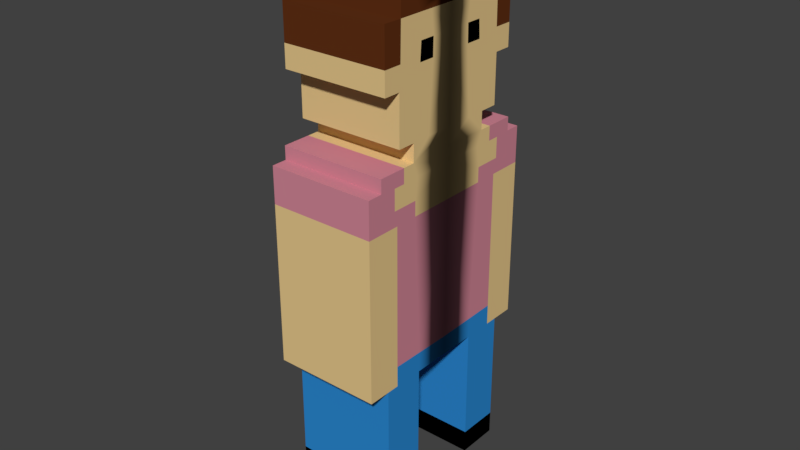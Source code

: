 # Source: testAvatar.blend  (saved by Blender 2.79.0; exported with 4.5.12 LTS)
import bpy
from mathutils import Matrix  # noqa: F401  (used for matrix-valued properties, if any)

bpy.ops.wm.read_factory_settings(use_empty=True)
scene = bpy.context.scene
scene.name = 'Scene'

# ---- collections
col_collection_1 = bpy.data.collections.new('Collection 1'); scene.collection.children.link(col_collection_1)

# ---- materials (node trees are filled in below, after node groups)
mat_pelo = bpy.data.materials.new('pelo')
mat_pelo.alpha_threshold = 0.0
mat_pelo.use_transparent_shadow = False
mat_pelo.diffuse_color = (0.1181, 0.02996, 0.007849, 1.0)
mat_pelo.specular_color = (0.0, 0.0, 0.0)
mat_pelo.roughness = 0.5
mat_pelo.specular_intensity = 1.0
mat_carne = bpy.data.materials.new('carne')
mat_carne.alpha_threshold = 0.0
mat_carne.use_transparent_shadow = False
mat_carne.diffuse_color = (0.8, 0.5771, 0.2615, 1.0)
mat_carne.specular_color = (0.0, 0.0, 0.0)
mat_carne.roughness = 0.5
mat_carne.specular_intensity = 1.0
mat_jersey = bpy.data.materials.new('jersey')
mat_jersey.alpha_threshold = 0.0
mat_jersey.use_transparent_shadow = False
mat_jersey.diffuse_color = (0.64, 0.2393, 0.3072, 1.0)
mat_jersey.specular_color = (0.0, 0.0, 0.0)
mat_jersey.roughness = 0.5
mat_jersey.specular_intensity = 1.0
mat_zapatos = bpy.data.materials.new('zapatos')
mat_zapatos.alpha_threshold = 0.0
mat_zapatos.use_transparent_shadow = False
mat_zapatos.diffuse_color = (0.0, 0.0, 0.0, 1.0)
mat_zapatos.specular_color = (0.0, 0.0, 0.0)
mat_zapatos.roughness = 0.5
mat_zapatos.specular_intensity = 1.0
mat_vaquero = bpy.data.materials.new('vaquero')
mat_vaquero.alpha_threshold = 0.0
mat_vaquero.use_transparent_shadow = False
mat_vaquero.diffuse_color = (0.02588, 0.2498, 0.64, 1.0)
mat_vaquero.specular_color = (0.0, 0.0, 0.0)
mat_vaquero.roughness = 0.5
mat_vaquero.specular_intensity = 1.0

# ---- material node trees

# ---- world
world_world = bpy.data.worlds.new('World'); scene.world = world_world
world_world.color = (0.05088, 0.05088, 0.05088)
world_world.use_sun_shadow = False
world_world.sun_shadow_jitter_overblur = 0.0
world_world.cycles.sampling_method = 'MANUAL'

# ---- meshes
me_cube_001 = bpy.data.meshes.new('Cube.001')
me_cube_001.from_pydata([(0.01723, 0.006961, -0.02579), (0.01723, 0.007012, -0.02059), (0.01723, -0.000349, -0.02016), (0.01723, -0.000349, -0.02579), (0.01723, 0.007095, -0.01204), (0.01723, -0.000349, -0.01204), (0.01723, 0.1433, -0.00734), (0.01723, 0.1376, -0.007437), (0.01723, 0.1376, -0.01265), (0.01723, 0.1433, -0.01229), (-0.01723, 0.006961, -0.02579), (-0.01723, -0.000349, -0.02579), (-0.01723, -0.000349, -0.02016), (-0.01723, 0.007012, -0.02059), (-0.01723, -0.000349, -0.01204), (-0.01723, 0.007095, -0.01204), (0.01723, 0.006961, 0.02579), (0.01723, -0.000349, 0.02579), (0.01723, -0.000349, 0.02016), (0.01723, 0.007012, 0.02058), (0.01723, -0.000349, 0.01204), (0.01723, 0.007095, 0.01204), (0.01723, 0.1433, 0.00734), (0.01723, 0.1433, 0.01229), (0.01723, 0.1376, 0.01265), (0.01723, 0.1376, 0.007436), (-0.01723, 0.006961, 0.02579), (-0.01723, 0.007012, 0.02058), (-0.01723, -0.000349, 0.02016), (-0.01723, -0.000349, 0.02579), (-0.01723, 0.007095, 0.01204), (-0.01723, -0.000349, 0.01204), (0.01723, 0.1507, -0.0203), (0.01723, 0.1507, -0.01285), (0.01723, 0.1391, -0.02047), (0.01723, 0.09465, -0.03303), (0.01723, 0.09465, -0.02831), (0.01723, 0.04999, -0.02582), (0.01723, 0.05001, -0.03303), (0.01723, 0.04336, -0.02579), (0.01723, 0.04336, -0.03303), (0.01723, 0.04997, -0.02177), (0.01723, 0.04336, -0.02177), (0.01723, 0.09465, -0.02177), (0.01723, 0.0994, -0.01425), (0.01723, 0.09946, -5.588e-09), (0.01723, 0.09465, -3.725e-09), (0.01723, 0.09465, -0.01425), (0.01723, 0.106, -0.019), (0.01723, 0.1061, -0.01333), (0.01723, 0.0994, -0.01891), (0.01723, 0.0994, -0.0228), (0.01723, 0.106, -0.0228), (0.01723, 0.1062, -3.725e-09), (0.01723, 0.1106, -0.01501), (0.01723, 0.1106, -0.019), (0.01723, 0.1108, -5.588e-09), (0.01723, 0.1163, -0.01501), (0.01723, 0.1164, -0.008815), (0.01723, 0.1165, -3.725e-09), (0.01723, 0.1319, -0.02087), (0.01723, 0.1319, -0.02644), (0.01723, 0.1391, -0.02644), (0.01723, 0.1434, -3.725e-09), (0.01723, 0.1507, -0.008239), (0.01723, 0.1507, -3.725e-09), (0.01723, 0.1376, -5.588e-09), (0.01723, 0.1163, -0.02087), (-0.01723, 0.09465, -0.03303), (-0.01723, 0.05001, -0.03303), (-0.01723, 0.04999, -0.02582), (-0.01723, 0.09465, -0.02831), (-0.01723, 0.04336, -0.03303), (-0.01723, 0.04336, -0.02579), (-0.01723, 0.04336, -0.02177), (-0.01723, 0.04997, -0.02177), (-0.01723, 0.09465, -0.02177), (-0.01723, 0.1163, -0.01501), (-0.01723, 0.1106, -0.01501), (-0.01723, 0.1108, 1.863e-09), (-0.01723, 0.1165, 0.0), (-0.01723, 0.1164, -0.008815), (-0.01723, 0.1391, -0.02047), (-0.01723, 0.1391, -0.02644), (-0.01723, 0.1319, -0.02644), (-0.01723, 0.1319, -0.02087), (-0.01723, 0.132, -0.007437), (-0.01723, 0.132, -0.01265), (-0.01723, 0.1163, -0.02087), (-0.01723, 0.132, 1.863e-09), (-0.01723, 0.1106, -0.019), (0.01723, 0.1507, 0.02029), (0.01723, 0.1391, 0.02046), (0.01723, 0.1507, 0.01285), (0.01723, 0.09465, 0.03303), (0.01723, 0.05001, 0.03303), (0.01723, 0.04999, 0.02582), (0.01723, 0.09465, 0.02831), (0.01723, 0.04336, 0.03303), (0.01723, 0.04336, 0.02579), (0.01723, 0.04336, 0.02177), (0.01723, 0.04997, 0.02177), (0.01723, 0.09465, 0.02177), (0.01723, 0.0994, 0.01425), (0.01723, 0.09465, 0.01425), (0.01723, 0.106, 0.019), (0.01723, 0.0994, 0.01891), (0.01723, 0.1061, 0.01333), (0.01723, 0.106, 0.02279), (0.01723, 0.0994, 0.02279), (0.01723, 0.1106, 0.01501), (0.01723, 0.1106, 0.019), (0.01723, 0.1163, 0.01501), (0.01723, 0.1164, 0.008815), (0.01723, 0.1391, 0.02644), (0.01723, 0.1319, 0.02644), (0.01723, 0.1319, 0.02087), (0.01723, 0.1507, 0.008239), (0.01723, 0.1163, 0.02087), (-0.01723, 0.09465, 0.03303), (-0.01723, 0.09465, 0.02831), (-0.01723, 0.04999, 0.02582), (-0.01723, 0.05001, 0.03303), (-0.01723, 0.04336, 0.02579), (-0.01723, 0.04336, 0.03303), (-0.01723, 0.04997, 0.02177), (-0.01723, 0.04336, 0.02177), (-0.01723, 0.09465, 0.02177), (-0.01723, 0.1163, 0.01501), (-0.01723, 0.1164, 0.008815), (-0.01723, 0.1106, 0.01501), (-0.01723, 0.1391, 0.02046), (-0.01723, 0.1319, 0.02087), (-0.01723, 0.1319, 0.02644), (-0.01723, 0.1391, 0.02644), (-0.01723, 0.132, 0.01265), (-0.01723, 0.132, 0.007436), (-0.01723, 0.1163, 0.02087), (-0.01723, 0.09946, 1.863e-09), (-0.01723, 0.1062, 0.0), (-0.01723, 0.1106, 0.019), (-0.01723, 0.09465, 0.0), (-0.01723, 0.1434, 1.863e-09), (-0.01723, 0.1507, 0.0), (0.01723, 0.1106, -0.0229), (0.01723, 0.1063, -0.02812), (0.01723, 0.1106, -0.02812), (0.01723, 0.09941, -0.02817), (0.01723, 0.09943, -0.03303), (0.01723, 0.1063, -0.03303), (0.01723, 0.04982, -0.01196), (0.01723, 0.04963, -3.725e-09), (-0.01723, 0.1106, -0.0229), (-0.01723, 0.106, -0.0228), (-0.01723, 0.106, -0.019), (-0.01723, 0.1106, -0.02812), (-0.01723, 0.1063, -0.02812), (-0.01723, 0.09941, -0.02817), (-0.01723, 0.0994, -0.02279), (-0.01723, 0.09943, -0.03303), (-0.01723, 0.1063, -0.03303), (-0.01723, 0.04982, -0.01196), (-0.01723, 0.09465, -0.01425), (-0.01723, 0.0994, -0.01425), (-0.01723, 0.0994, -0.01891), (-0.01723, 0.04963, 1.863e-09), (-0.01723, 0.1061, -0.01333), (0.01723, 0.1106, 0.0229), (0.01723, 0.1106, 0.02811), (0.01723, 0.1063, 0.02811), (0.01723, 0.09941, 0.02817), (0.01723, 0.09943, 0.03303), (0.01723, 0.1063, 0.03303), (0.01723, 0.04982, 0.01195), (-0.01723, 0.106, 0.019), (-0.01723, 0.106, 0.02279), (-0.01723, 0.1106, 0.0229), (-0.01723, 0.1063, 0.02811), (-0.01723, 0.1106, 0.02811), (-0.01723, 0.0994, 0.02279), (-0.01723, 0.09941, 0.02817), (-0.01723, 0.09943, 0.03303), (-0.01723, 0.1063, 0.03303), (-0.01723, 0.09465, 0.01425), (-0.01723, 0.04982, 0.01196), (-0.01723, 0.0994, 0.01891), (-0.01723, 0.0994, 0.01425), (-0.01723, 0.1061, 0.01333), (0.01723, 0.04336, -0.01204), (0.01723, 0.04336, -5.588e-09), (-0.01723, 0.04336, -0.01204), (-0.01723, 0.04336, 1.863e-09), (0.01723, 0.04336, 0.01204), (-0.01723, 0.04336, 0.01204), (0.01723, 0.1621, -3.725e-09), (0.01723, 0.1565, -5.588e-09), (0.01723, 0.1562, -0.01495), (0.01723, 0.1621, -0.01495), (0.01723, 0.1508, -0.02644), (0.01723, 0.1562, -0.02029), (-0.01723, 0.1621, 0.0), (-0.01723, 0.1621, -0.01495), (-0.01723, 0.1562, -0.01495), (-0.01723, 0.1565, 1.863e-09), (-0.01723, 0.1507, -0.02029), (-0.01723, 0.1433, -0.01229), (-0.01723, 0.1507, -0.01285), (-0.01723, 0.1508, -0.02644), (-0.01723, 0.1507, -0.008239), (-0.01723, 0.1562, -0.02029), (-0.01723, 0.1433, -0.00734), (0.01723, 0.1621, 0.01495), (0.01723, 0.1562, 0.01495), (0.01723, 0.1508, 0.02644), (0.01723, 0.1562, 0.02029), (-0.01723, 0.1562, 0.01495), (-0.01723, 0.1621, 0.01495), (-0.01723, 0.1507, 0.02029), (-0.01723, 0.1507, 0.01285), (-0.01723, 0.1433, 0.01229), (-0.01723, 0.1508, 0.02644), (-0.01723, 0.1507, 0.008239), (-0.01723, 0.1562, 0.02029), (-0.01723, 0.1433, 0.00734)], [], [(0, 1, 2, 3), (2, 1, 4, 5), (6, 7, 8, 9), (10, 11, 12, 13), (12, 14, 15, 13), (3, 11, 10, 0), (5, 14, 12, 2), (2, 12, 11, 3), (4, 15, 14, 5), (16, 17, 18, 19), (18, 20, 21, 19), (22, 23, 24, 25), (26, 27, 28, 29), (28, 27, 30, 31), (17, 16, 26, 29), (20, 18, 28, 31), (18, 17, 29, 28), (21, 20, 31, 30), (32, 33, 9, 34), (35, 36, 37, 38), (38, 37, 39, 40), (39, 37, 41, 42), (37, 36, 43, 41), (44, 45, 46, 47), (48, 49, 44, 50), (50, 51, 52, 48), (44, 49, 53, 45), (54, 49, 48, 55), (54, 56, 53, 49), (57, 58, 59, 56, 54), (34, 60, 61, 62), (57, 8, 7, 58), (63, 6, 64, 65), (66, 7, 6, 63), (34, 9, 8, 60), (60, 8, 57, 67), (64, 6, 9, 33), (58, 7, 66, 59), (68, 69, 70, 71), (69, 72, 73, 70), (73, 74, 75, 70), (70, 75, 76, 71), (77, 78, 79, 80, 81), (82, 83, 84, 85), (77, 81, 86, 87), (85, 88, 77, 87), (81, 80, 89, 86), (40, 72, 69, 38), (39, 73, 72, 40), (38, 69, 68, 35), (55, 90, 78, 54), (61, 84, 83, 62), (60, 85, 84, 61), (67, 88, 85, 60), (57, 77, 88, 67), (54, 78, 77, 57), (91, 92, 23, 93), (94, 95, 96, 97), (95, 98, 99, 96), (99, 100, 101, 96), (96, 101, 102, 97), (103, 104, 46, 45), (105, 106, 103, 107), (106, 105, 108, 109), (103, 45, 53, 107), (110, 111, 105, 107), (110, 107, 53, 56), (112, 110, 56, 59, 113), (92, 114, 115, 116), (112, 113, 25, 24), (63, 65, 117, 22), (66, 63, 22, 25), (92, 116, 24, 23), (116, 118, 112, 24), (117, 93, 23, 22), (113, 59, 66, 25), (119, 120, 121, 122), (122, 121, 123, 124), (123, 121, 125, 126), (121, 120, 127, 125), (128, 129, 80, 79, 130), (131, 132, 133, 134), (128, 135, 136, 129), (132, 135, 128, 137), (129, 136, 89, 80), (98, 95, 122, 124), (53, 45, 138, 139), (99, 98, 124, 123), (95, 94, 119, 122), (56, 53, 139, 79), (111, 110, 130, 140), (45, 46, 141, 138), (115, 114, 134, 133), (116, 115, 133, 132), (65, 63, 142, 143), (118, 116, 132, 137), (112, 118, 137, 128), (59, 56, 79, 80), (110, 112, 128, 130), (63, 66, 89, 142), (66, 59, 80, 89), (55, 48, 52, 144), (144, 52, 145, 146), (145, 52, 51, 147), (148, 147, 36, 35), (147, 148, 149, 145), (43, 47, 150, 41), (43, 51, 50, 44, 47), (36, 147, 51, 43), (150, 47, 46, 151), (90, 152, 153, 154), (152, 155, 156, 153), (156, 157, 158, 153), (159, 68, 71, 157), (157, 156, 160, 159), (76, 75, 161, 162), (76, 162, 163, 164, 158), (71, 76, 158, 157), (161, 165, 141, 162), (163, 162, 141, 138), (154, 164, 163, 166), (164, 154, 153, 158), (163, 138, 139, 166), (78, 90, 154, 166), (78, 166, 139, 79), (149, 160, 156, 145), (35, 68, 159, 148), (144, 152, 90, 55), (148, 159, 160, 149), (146, 155, 152, 144), (145, 156, 155, 146), (111, 167, 108, 105), (167, 168, 169, 108), (169, 170, 109, 108), (171, 94, 97, 170), (170, 169, 172, 171), (102, 101, 173, 104), (102, 104, 103, 106, 109), (97, 102, 109, 170), (173, 151, 46, 104), (140, 174, 175, 176), (176, 175, 177, 178), (177, 175, 179, 180), (181, 180, 120, 119), (180, 181, 182, 177), (127, 183, 184, 125), (127, 179, 185, 186, 183), (120, 180, 179, 127), (184, 183, 141, 165), (186, 138, 141, 183), (174, 187, 186, 185), (185, 179, 175, 174), (186, 187, 139, 138), (130, 187, 174, 140), (130, 79, 139, 187), (172, 169, 177, 182), (94, 171, 181, 119), (46, 151, 165, 141), (167, 111, 140, 176), (171, 172, 182, 181), (168, 167, 176, 178), (169, 168, 178, 177), (39, 42, 1, 0), (41, 150, 188, 42), (1, 42, 188, 4), (188, 150, 151, 189), (73, 10, 13, 74), (75, 74, 190, 161), (13, 15, 190, 74), (190, 191, 165, 161), (0, 10, 73, 39), (188, 190, 15, 4), (189, 191, 190, 188), (99, 16, 19, 100), (101, 100, 192, 173), (19, 21, 192, 100), (192, 189, 151, 173), (123, 126, 27, 26), (125, 184, 193, 126), (27, 126, 193, 30), (193, 184, 165, 191), (16, 99, 123, 26), (192, 21, 30, 193), (189, 192, 193, 191), (151, 189, 191, 165), (194, 195, 196, 197), (34, 62, 198, 32), (196, 195, 65, 64, 33), (33, 32, 199, 196), (200, 201, 202, 203), (204, 82, 205, 206), (82, 204, 207, 83), (202, 206, 208, 143, 203), (206, 202, 209, 204), (142, 143, 208, 210), (89, 142, 210, 86), (82, 85, 87, 205), (210, 205, 87, 86), (208, 206, 205, 210), (197, 201, 200, 194), (196, 202, 201, 197), (199, 209, 202, 196), (32, 204, 209, 199), (198, 207, 204, 32), (62, 83, 207, 198), (194, 211, 212, 195), (92, 91, 213, 114), (212, 93, 117, 65, 195), (93, 212, 214, 91), (200, 203, 215, 216), (217, 218, 219, 131), (131, 134, 220, 217), (215, 203, 143, 221, 218), (218, 217, 222, 215), (142, 223, 221, 143), (89, 136, 223, 142), (131, 219, 135, 132), (223, 136, 135, 219), (221, 223, 219, 218), (211, 194, 200, 216), (212, 211, 216, 215), (214, 212, 215, 222), (194, 195, 203, 200), (91, 214, 222, 217), (213, 91, 217, 220), (195, 65, 143, 203), (114, 213, 220, 134)])
me_cube_001.polygons.foreach_set('use_smooth', [True] * 227)
me_cube_001.polygons.foreach_set('material_index', [3, 3, 3, 3, 3, 3, 3, 3, 3, 3, 3, 3, 3, 3, 3, 3, 3, 3, 1, 1, 1, 1, 1, 1, 1, 1, 1, 1, 1, 1, 1, 1, 1, 1, 1, 1, 1, 1, 1, 1, 1, 1, 1, 1, 1, 1, 1, 1, 1, 1, 1, 1, 1, 1, 1, 1, 1, 1, 1, 1, 1, 1, 1, 1, 1, 1, 1, 1, 1, 1, 1, 1, 1, 1, 1, 1, 1, 1, 1, 1, 1, 1, 1, 1, 1, 1, 1, 1, 1, 1, 1, 1, 1, 1, 1, 1, 1, 1, 1, 1, 1, 2, 2, 2, 2, 2, 2, 2, 2, 2, 2, 2, 2, 2, 2, 2, 2, 2, 2, 2, 2, 2, 2, 2, 2, 2, 2, 2, 2, 2, 2, 2, 2, 2, 2, 2, 2, 2, 2, 2, 2, 2, 2, 2, 2, 2, 2, 2, 2, 2, 2, 2, 2, 2, 2, 2, 2, 2, 2, 2, 2, 2, 4, 4, 4, 4, 4, 4, 4, 4, 4, 4, 4, 4, 4, 4, 4, 4, 4, 4, 4, 4, 4, 4, 4, 0, 0, 0, 0, 0, 0, 0, 0, 0, 0, 0, 0, 0, 0, 0, 0, 0, 0, 0, 0, 0, 0, 0, 0, 0, 0, 0, 0, 0, 0, 0, 0, 0, 0, 0, 0, 0, 0, 0, 0, 0, 0])
_k = set([(0, 3), (0, 39), (2, 3), (2, 5), (3, 11), (4, 5), (4, 188), (5, 14), (10, 11), (10, 73), (11, 12), (12, 14), (14, 15), (15, 190), (16, 17), (16, 99), (17, 18), (17, 29), (18, 20), (20, 21), (20, 31), (21, 192), (26, 29), (26, 123), (28, 29), (28, 31), (30, 31), (30, 193), (32, 198), (32, 199), (32, 204), (35, 38), (35, 148), (38, 40), (39, 40), (39, 73), (40, 72), (54, 55), (54, 57), (54, 78), (55, 144), (57, 67), (57, 77), (60, 61), (60, 67), (60, 85), (61, 62), (61, 84), (62, 198), (67, 88), (68, 69), (68, 159), (69, 72), (72, 73), (77, 78), (77, 88), (78, 90), (83, 84), (83, 207), (84, 85), (85, 88), (90, 152), (91, 213), (91, 214), (91, 217), (94, 95), (94, 171), (95, 98), (98, 99), (98, 124), (99, 123), (110, 111), (110, 112), (110, 130), (111, 167), (112, 118), (112, 128), (114, 115), (114, 213), (115, 116), (115, 133), (116, 118), (116, 132), (118, 137), (119, 122), (119, 181), (122, 124), (123, 124), (128, 130), (128, 137), (130, 140), (132, 133), (132, 137), (133, 134), (134, 220), (140, 176), (144, 146), (145, 146), (145, 149), (145, 156), (146, 155), (148, 149), (149, 160), (152, 155), (155, 156), (156, 160), (159, 160), (167, 168), (168, 169), (168, 178), (169, 172), (169, 177), (171, 172), (172, 182), (176, 178), (177, 178), (177, 182), (181, 182), (188, 189), (188, 190), (189, 192), (190, 191), (191, 193), (192, 193), (194, 197), (194, 211), (196, 197), (196, 199), (196, 202), (197, 201), (198, 207), (199, 209), (200, 201), (200, 216), (201, 202), (202, 209), (204, 207), (204, 209), (211, 212), (211, 216), (212, 214), (212, 215), (213, 220), (214, 222), (215, 216), (215, 222), (217, 220), (217, 222)])
me_cube_001.attributes.new('sharp_edge', 'BOOLEAN', 'EDGE').data.foreach_set('value', [ (min(e.vertices), max(e.vertices)) in _k for e in me_cube_001.edges])
me_cube_001.materials.append(mat_pelo)
me_cube_001.materials.append(mat_carne)
me_cube_001.materials.append(mat_jersey)
me_cube_001.materials.append(mat_zapatos)
me_cube_001.materials.append(mat_vaquero)
me_cube_001.use_remesh_preserve_volume = False
me_cube_001.use_remesh_preserve_attributes = False
me_cube_001.use_mirror_vertex_groups = False
me_cube_001.update()
me_cube_001.normals_split_custom_set([tuple(v) for v in zip(*[iter([1.0, -1.411e-07, -8.636e-08, 1.0, -5.239e-08, -7.01e-08, 1.0, -1.512e-07, -8.252e-08, 1.0, -3.663e-07, -1.714e-07, 1.0, -1.512e-07, -8.252e-08, 1.0, -5.239e-08, -7.01e-08, 1.0, 4.165e-08, -5.132e-08, 1.0, 4.856e-08, 0.0, 1.0, 4.24e-08, -3.999e-07, 1.0, 1.425e-07, -4.152e-07, 1.0, 6.837e-08, -2.85e-07, 1.0, -3.774e-08, -2.481e-07, -1.0, 1.185e-07, 8.59e-08, -1.0, 3.32e-07, 1.702e-07, -1.0, 4.045e-07, 1.396e-07, -1.0, 1.536e-07, 9.686e-08, -1.0, 4.045e-07, 1.396e-07, -1.0, 4.719e-07, 1.111e-07, -1.0, 1.903e-07, 1.067e-07, -1.0, 1.536e-07, 9.686e-08, -9.213e-08, 1.274e-07, -1.0, -9.213e-08, 1.274e-07, -1.0, -1.157e-07, 5.091e-08, -1.0, -1.157e-07, 5.091e-08, -1.0, 4.323e-07, -1.0, -3.251e-09, 4.323e-07, -1.0, -3.251e-09, 4.323e-07, -1.0, 7.185e-10, 4.323e-07, -1.0, 7.185e-10, 4.323e-07, -1.0, 7.185e-10, 4.323e-07, -1.0, 7.185e-10, 4.323e-07, -1.0, 4.688e-09, 4.323e-07, -1.0, 4.688e-09, 2.411e-07, -4.329e-08, 1.0, 2.411e-07, -4.329e-08, 1.0, 2.455e-07, -1.251e-07, 1.0, 2.455e-07, -1.251e-07, 1.0, 1.0, -6.408e-08, -8.346e-07, 1.0, -1.488e-07, -8.604e-07, 1.0, 5.065e-08, -4.713e-07, 1.0, -9.204e-09, -4.993e-07, 1.0, 5.065e-08, -4.713e-07, 1.0, 2.359e-07, -1.099e-07, 1.0, 5.104e-08, -1.574e-07, 1.0, -9.204e-09, -4.993e-07, 1.0, -6.251e-08, -1.41e-07, 1.0, -1.248e-07, -8.879e-08, 1.0, -7.106e-08, -1.912e-08, 1.0, 1.541e-07, -1.155e-07, -1.0, 1.627e-07, -9.991e-08, -1.0, 8.369e-08, 1.352e-07, -1.0, 1.764e-07, 1.747e-07, -1.0, 3.663e-07, 1.196e-09, -1.0, 1.764e-07, 1.747e-07, -1.0, 8.369e-08, 1.352e-07, -1.0, 0.0, 3.72e-07, -1.0, 0.0, 3.359e-07, 1.733e-07, -3.822e-07, 1.0, 1.562e-07, -1.527e-07, 1.0, 1.562e-07, -1.527e-07, 1.0, 1.733e-07, -3.822e-07, 1.0, 4.323e-07, -1.0, 3.251e-09, 4.323e-07, -1.0, -5.002e-11, 4.323e-07, -1.0, -5.002e-11, 4.323e-07, -1.0, 3.251e-09, 4.323e-07, -1.0, -5.002e-11, 4.323e-07, -1.0, -3.351e-09, 4.323e-07, -1.0, -3.351e-09, 4.323e-07, -1.0, -5.002e-11, -2.182e-07, -2.149e-14, -1.0, -2.269e-07, -5.409e-14, -1.0, -2.269e-07, -5.409e-14, -1.0, -2.182e-07, -2.149e-14, -1.0, 1.0, 7.279e-08, -5.348e-08, 1.0, 1.413e-07, -1.595e-07, 1.0, -3.774e-08, -2.481e-07, 1.0, -5.852e-08, -9.146e-08, 1.0, 1.59e-07, -9.665e-08, 1.0, 6.524e-08, -1.259e-07, 1.0, -9.565e-08, -2.065e-10, 1.0, 0.0, -2.034e-10, 1.0, 0.0, -2.034e-10, 1.0, -9.565e-08, -2.065e-10, 1.0, -9.977e-08, -3.699e-10, 1.0, 0.0, -4.075e-10, 1.0, -9.977e-08, -3.699e-10, 1.0, -9.565e-08, -2.065e-10, 1.0, -2.654e-07, -1.53e-07, 1.0, -2.363e-07, -9.745e-08, 1.0, -9.565e-08, -2.065e-10, 1.0, 6.524e-08, -1.259e-07, 1.0, 3.066e-08, -1.481e-07, 1.0, -2.654e-07, -1.53e-07, 1.0, -1.079e-08, -9.481e-08, 1.0, 1.619e-08, -1.992e-07, 1.0, 2.473e-08, -1.338e-07, 1.0, 5.12e-08, -1.494e-07, 1.0, 1.275e-07, -2.08e-10, 1.0, 1.021e-07, -1.16e-07, 1.0, -1.079e-08, -9.481e-08, 1.0, 2.522e-08, 3.681e-10, 1.0, 2.522e-08, 3.681e-10, 1.0, 1.57e-08, -1.757e-07, 1.0, 1.319e-08, -1.741e-07, 1.0, 1.275e-07, -2.08e-10, 1.0, -1.079e-08, -9.481e-08, 1.0, 1.021e-07, -1.16e-07, 1.0, 1.605e-08, -2.004e-07, 1.0, 1.619e-08, -1.992e-07, 1.0, 1.842e-07, -1.542e-07, 1.0, 1.021e-07, -1.16e-07, 1.0, 1.275e-07, -2.08e-10, 1.0, 3.626e-07, -1.151e-09, 1.0, 1.842e-07, -1.542e-07, 1.0, -1.713e-07, -2.534e-07, 1.0, 1.605e-08, -2.004e-07, 1.0, 1.021e-07, -1.16e-07, 1.0, -8.464e-08, -2.592e-07, 1.0, -1.663e-07, -3.479e-07, 1.0, -1.774e-07, -3.83e-07, 1.0, -1.713e-07, -2.534e-07, 1.0, 1.842e-07, -1.542e-07, 1.0, -5.852e-08, -9.146e-08, 1.0, -9.372e-09, -1.278e-07, 1.0, -1.037e-07, -1.612e-07, 1.0, -5.186e-08, -2.342e-07, 1.0, -8.464e-08, -2.592e-07, 1.0, 6.837e-08, -2.85e-07, 1.0, 1.425e-07, -4.152e-07, 1.0, -1.663e-07, -3.479e-07, 1.0, 4.173e-08, -2.44e-07, 1.0, 4.24e-08, -3.999e-07, 1.0, 1.389e-07, -3.574e-07, 1.0, 1.049e-07, -3.489e-07, 1.0, 1.626e-07, -2.93e-07, 1.0, 1.425e-07, -4.152e-07, 1.0, 4.24e-08, -3.999e-07, 1.0, 4.173e-08, -2.44e-07, 1.0, -5.852e-08, -9.146e-08, 1.0, -3.774e-08, -2.481e-07, 1.0, 6.837e-08, -2.85e-07, 1.0, -9.372e-09, -1.278e-07, 1.0, -9.372e-09, -1.278e-07, 1.0, 6.837e-08, -2.85e-07, 1.0, -8.464e-08, -2.592e-07, 1.0, 5.735e-08, -1.564e-07, 1.0, 1.389e-07, -3.574e-07, 1.0, 4.24e-08, -3.999e-07, 1.0, -3.774e-08, -2.481e-07, 1.0, 1.413e-07, -1.595e-07, 1.0, -1.663e-07, -3.479e-07, 1.0, 1.425e-07, -4.152e-07, 1.0, 1.626e-07, -2.93e-07, 1.0, -1.774e-07, -3.83e-07, -1.0, 1.167e-07, -2.722e-07, -1.0, -1.355e-09, -1.387e-08, -1.0, 1.275e-07, 7.436e-08, -1.0, 1.148e-07, 1.798e-07, -1.0, -1.355e-09, -1.387e-08, -1.0, 5.213e-08, 1.29e-07, -1.0, 1.671e-07, -3.402e-08, -1.0, 1.275e-07, 7.436e-08, -1.0, 1.671e-07, -3.402e-08, -1.0, 2.131e-07, 3.988e-08, -1.0, 2.508e-07, 1.998e-07, -1.0, 1.275e-07, 7.436e-08, -1.0, 1.275e-07, 7.436e-08, -1.0, 2.508e-07, 1.998e-07, -1.0, -1.145e-07, 3.548e-07, -1.0, 1.148e-07, 1.798e-07, -1.0, 1.952e-07, 1.053e-07, -1.0, -1.44e-08, 1.542e-07, -1.0, 1.674e-07, 2.534e-07, -1.0, 1.371e-07, 3.258e-07, -1.0, 1.797e-07, 3.647e-07, -1.0, 8.4e-08, 2.39e-07, -1.0, 2.553e-07, 7.909e-07, -1.0, 5.288e-07, 9.674e-07, -1.0, 1.957e-07, 8.269e-08, -1.0, 1.952e-07, 1.053e-07, -1.0, 1.797e-07, 3.647e-07, -1.0, -1.018e-07, 3.766e-07, -1.0, -1.759e-08, 8.472e-08, -1.0, 1.957e-07, 8.269e-08, -1.0, 1.317e-07, -3.965e-07, -1.0, 1.952e-07, 1.053e-07, -1.0, -1.759e-08, 8.472e-08, -1.0, 1.797e-07, 3.647e-07, -1.0, 1.371e-07, 3.258e-07, -1.0, -1.588e-07, 2.353e-07, -1.0, -1.018e-07, 3.766e-07, -1.27e-07, 2.802e-07, -1.0, -1.27e-07, 2.802e-07, -1.0, -6.351e-08, 1.401e-07, -1.0, -6.351e-08, 1.401e-07, -1.0, 0.0, -1.0, 0.0, 0.0, -1.0, 0.0, 0.0, -1.0, 0.0, 0.0, -1.0, 0.0, -6.351e-08, 1.401e-07, -1.0, -6.351e-08, 1.401e-07, -1.0, 0.0, 0.0, -1.0, 0.0, 0.0, -1.0, 0.0, 1.0, 0.0, 0.0, 1.0, 0.0, 0.0, 1.0, 0.0, 0.0, 1.0, 0.0, -1.135e-07, 1.303e-07, -1.0, -1.135e-07, 1.303e-07, -1.0, -1.484e-07, 2.535e-08, -1.0, -1.484e-07, 2.535e-08, -1.0, 4.323e-07, -1.0, 0.0, 4.323e-07, -1.0, 0.0, 4.323e-07, -1.0, 0.0, 4.323e-07, -1.0, 0.0, -7.088e-08, 4.164e-07, -1.0, -7.088e-08, 4.164e-07, -1.0, -7.088e-08, 4.164e-07, -1.0, -7.088e-08, 4.164e-07, -1.0, -1.081e-07, -1.0, -2.304e-06, -1.081e-07, -1.0, -2.304e-06, -1.081e-07, -1.0, -2.304e-06, -1.081e-07, -1.0, -2.304e-06, -1.62e-07, -1.637e-07, -1.0, -1.62e-07, -1.637e-07, -1.0, -1.62e-07, -1.637e-07, -1.0, -1.62e-07, -1.637e-07, -1.0, 1.0, 1.862e-07, -1.941e-07, 1.0, -1.621e-07, -2.103e-07, 1.0, -1.248e-07, -8.879e-08, 1.0, 3.833e-07, -1.189e-07, 1.0, 5.961e-07, -5.664e-07, 1.0, -1.845e-07, -9.194e-07, 1.0, -3.313e-08, -4.861e-07, 1.0, 2.962e-07, -4.539e-07, 1.0, -1.845e-07, -9.194e-07, 1.0, -3.696e-07, -9.02e-07, 1.0, -2.434e-08, -4.92e-07, 1.0, -3.313e-08, -4.861e-07, 1.0, -2.434e-08, -4.92e-07, 1.0, 1.006e-07, -2.228e-07, 1.0, 1.286e-07, -8.118e-08, 1.0, -3.313e-08, -4.861e-07, 1.0, -3.313e-08, -4.861e-07, 1.0, 1.286e-07, -8.118e-08, 1.0, -2.147e-07, -2.812e-07, 1.0, 2.962e-07, -4.539e-07, 1.0, -3.441e-07, -1.983e-07, 1.0, -2.528e-07, -1.323e-07, 1.0, -1.421e-07, -3.623e-08, 1.0, -1.91e-07, -1.37e-07, 1.0, -9.32e-08, -1.191e-07, 1.0, -3.93e-07, -2.795e-07, 1.0, -3.441e-07, -1.983e-07, 1.0, -1.678e-07, -1.984e-07, 1.0, -3.93e-07, -2.795e-07, 1.0, -9.32e-08, -1.191e-07, 1.0, -6.324e-08, 1.054e-08, 1.0, -1.525e-07, -1.361e-07, 1.0, -3.441e-07, -1.983e-07, 1.0, -1.91e-07, -1.37e-07, 1.0, -9.071e-08, -3.333e-07, 1.0, -1.678e-07, -1.984e-07, 1.0, -2.395e-07, -8.621e-08, 1.0, -1.666e-07, -2.513e-08, 1.0, -9.32e-08, -1.191e-07, 1.0, -1.678e-07, -1.984e-07, 1.0, -2.395e-07, -8.621e-08, 1.0, -1.678e-07, -1.984e-07, 1.0, -9.071e-08, -3.333e-07, 1.0, -1.752e-07, -2.902e-07, 1.0, -6.133e-08, 3.902e-08, 1.0, -2.395e-07, -8.621e-08, 1.0, -1.752e-07, -2.902e-07, 1.0, -8.431e-08, -9.331e-08, 1.0, -1.323e-07, -1.371e-07, 1.0, -1.621e-07, -2.103e-07, 1.0, 6.058e-08, -4.037e-07, 1.0, 0.0, -8.061e-07, 1.0, -2.215e-08, -7.587e-08, 1.0, -6.133e-08, 3.902e-08, 1.0, -1.323e-07, -1.371e-07, 1.0, 1.541e-07, -1.155e-07, 1.0, -7.106e-08, -1.912e-08, 1.0, -1.626e-07, -1.826e-07, 1.0, 3.672e-07, -1.152e-07, 1.0, 4.192e-07, -5.079e-08, 1.0, -6.251e-08, -1.41e-07, 1.0, 1.432e-07, -6.181e-08, 1.0, -1.626e-07, -1.826e-07, 1.0, -6.251e-08, -1.41e-07, 1.0, 1.541e-07, -1.155e-07, 1.0, -1.621e-07, -2.103e-07, 1.0, -2.215e-08, -7.587e-08, 1.0, -7.106e-08, -1.912e-08, 1.0, -1.248e-07, -8.879e-08, 1.0, -2.215e-08, -7.587e-08, 1.0, 1.434e-07, 4.278e-07, 1.0, -6.133e-08, 3.902e-08, 1.0, -7.106e-08, -1.912e-08, 1.0, 4.192e-07, -5.079e-08, 1.0, 3.833e-07, -1.189e-07, 1.0, -1.248e-07, -8.879e-08, 1.0, -6.251e-08, -1.41e-07, 1.0, -1.323e-07, -1.371e-07, 1.0, -8.431e-08, -9.331e-08, 1.0, 1.432e-07, -6.181e-08, 1.0, 1.541e-07, -1.155e-07, -1.0, -1.59e-07, 4.1e-07, -1.0, -5.78e-08, 3.729e-07, -1.0, 4.435e-08, 3.387e-07, -1.0, 1.514e-07, 5.056e-07, -1.0, 1.514e-07, 5.056e-07, -1.0, 4.435e-08, 3.387e-07, -1.0, 3.26e-08, 6.101e-08, -1.0, 3.033e-07, 3.863e-07, -1.0, 3.26e-08, 6.101e-08, -1.0, 4.435e-08, 3.387e-07, -1.0, -3.249e-08, 3.362e-08, -1.0, -5.117e-08, 4.825e-08, -1.0, 4.435e-08, 3.387e-07, -1.0, -5.78e-08, 3.729e-07, -1.0, 1.838e-07, 1.018e-07, -1.0, -3.249e-08, 3.362e-08, -1.0, 1.38e-07, 1.687e-07, -1.0, 1.16e-07, 1.204e-07, -1.0, 9.879e-08, 3.279e-08, -1.0, 2.84e-07, 1.309e-07, -1.0, 1.234e-07, 2.308e-07, -1.0, 1.186e-08, 1.07e-07, -1.0, 7.012e-09, 7.257e-08, -1.0, 7.256e-08, 0.0, -1.0, 8.776e-08, 1.535e-07, -1.0, 1.38e-07, 1.687e-07, -1.0, -4.251e-08, 3.212e-07, -1.0, -5.581e-08, 2.609e-07, -1.0, 1.16e-07, 1.204e-07, -1.0, 7.012e-09, 7.257e-08, -1.0, -4.251e-08, 3.212e-07, -1.0, 1.38e-07, 1.687e-07, -1.0, 1.317e-07, 1.325e-07, -1.0, 1.16e-07, 1.204e-07, -1.0, -5.581e-08, 2.609e-07, -1.0, -6.915e-08, -9.762e-10, -1.0, 9.879e-08, 3.279e-08, 2.54e-07, -3.028e-14, 1.0, 1.27e-07, -1.514e-14, 1.0, 1.27e-07, -1.514e-14, 1.0, 2.54e-07, -3.028e-14, 1.0, -1.621e-07, 0.0, -1.0, -1.621e-07, 0.0, -1.0, -1.621e-07, 0.0, -1.0, -1.621e-07, 0.0, -1.0, 0.0, -1.0, 4.66e-07, 0.0, -1.0, 4.66e-07, 0.0, -1.0, 4.66e-07, 0.0, -1.0, 4.66e-07, 1.27e-07, -1.514e-14, 1.0, 0.0, 0.0, 1.0, 0.0, 0.0, 1.0, 1.27e-07, -1.514e-14, 1.0, -1.621e-07, 5.284e-14, -1.0, -1.621e-07, 0.0, -1.0, -1.621e-07, 0.0, -1.0, -1.621e-07, 5.284e-14, -1.0, 0.0, 1.0, 9.547e-08, 0.0, 1.0, 3.904e-07, 0.0, 1.0, 3.904e-07, 0.0, 1.0, 9.547e-08, -1.621e-07, 0.0, -1.0, -1.486e-07, -1.034e-08, -1.0, -1.486e-07, -1.034e-08, -1.0, -1.621e-07, 0.0, -1.0, 1.182e-07, 1.409e-14, 1.0, 1.313e-07, 1.194e-07, 1.0, 1.313e-07, 1.194e-07, 1.0, 1.182e-07, 1.409e-14, 1.0, 0.0, -1.0, 1.145e-06, 0.0, -1.0, 1.145e-06, 0.0, -1.0, 1.145e-06, 0.0, -1.0, 1.145e-06, -1.486e-07, -6.392e-08, -1.0, -1.665e-07, -9.638e-09, -1.0, -1.665e-07, -9.638e-09, -1.0, -1.486e-07, -6.392e-08, -1.0, 1.079e-07, 6.43e-15, 1.0, 1.079e-07, 6.43e-15, 1.0, 1.079e-07, 6.43e-15, 1.0, 1.079e-07, 6.43e-15, 1.0, 2.06e-13, -1.0, 2.304e-06, 2.06e-13, -1.0, 2.304e-06, 2.06e-13, -1.0, 2.304e-06, 2.06e-13, -1.0, 2.304e-06, -1.621e-07, 4.461e-14, -1.0, -1.621e-07, 5.284e-14, -1.0, -1.621e-07, 5.284e-14, -1.0, -1.621e-07, 4.461e-14, -1.0, 1.484e-07, 1.637e-07, 1.0, 1.484e-07, 1.637e-07, 1.0, 1.484e-07, 1.637e-07, 1.0, 1.484e-07, 1.637e-07, 1.0, -1.665e-07, -9.638e-09, -1.0, -1.819e-07, 5.984e-08, -1.0, -1.782e-07, 4.872e-08, -1.0, -1.665e-07, -9.638e-09, -1.0, -1.819e-07, 5.984e-08, -1.0, -1.621e-07, 4.461e-14, -1.0, -1.621e-07, 4.461e-14, -1.0, -1.782e-07, 4.872e-08, -1.0, 1.0, 3.626e-07, -1.151e-09, 1.0, 1.275e-07, -2.08e-10, 1.0, 1.319e-08, -1.741e-07, 1.0, 2.801e-08, -1.795e-07, 1.0, 2.801e-08, -1.795e-07, 1.0, 1.319e-08, -1.741e-07, 1.0, -5.292e-08, -2.98e-07, 1.0, 5.521e-08, -3.537e-07, 1.0, -5.292e-08, -2.98e-07, 1.0, 1.319e-08, -1.741e-07, 1.0, 1.57e-08, -1.757e-07, 1.0, 7.533e-09, -2.617e-07, 1.0, 4.997e-08, -1.923e-07, 1.0, 7.533e-09, -2.617e-07, 1.0, 6.524e-08, -1.259e-07, 1.0, 1.59e-07, -9.665e-08, 1.0, 7.533e-09, -2.617e-07, 1.0, 4.997e-08, -1.923e-07, 1.0, -2.167e-07, -1.912e-07, 1.0, -5.292e-08, -2.98e-07, 1.0, 3.066e-08, -1.481e-07, 1.0, 5.12e-08, -1.494e-07, 1.0, -2.91e-07, -1.691e-07, 1.0, -2.654e-07, -1.53e-07, 1.0, 3.066e-08, -1.481e-07, 1.0, 1.57e-08, -1.757e-07, 1.0, 2.522e-08, 3.681e-10, 1.0, -1.079e-08, -9.481e-08, 1.0, 5.12e-08, -1.494e-07, 1.0, 6.524e-08, -1.259e-07, 1.0, 7.533e-09, -2.617e-07, 1.0, 1.57e-08, -1.757e-07, 1.0, 3.066e-08, -1.481e-07, 1.0, -2.91e-07, -1.691e-07, 1.0, 5.12e-08, -1.494e-07, 1.0, 2.473e-08, -1.338e-07, 1.0, -2.443e-07, -3.742e-08, -1.0, 4.121e-08, 3.638e-07, -1.0, 3.632e-07, 2.75e-07, -1.0, 4.573e-08, 2.796e-07, -1.0, -7.625e-10, 3.648e-07, -1.0, 3.632e-07, 2.75e-07, -1.0, 3.124e-07, -1.621e-07, -1.0, 9.297e-08, -5.233e-08, -1.0, 4.573e-08, 2.796e-07, -1.0, 9.297e-08, -5.233e-08, -1.0, 1.25e-07, 1.053e-07, -1.0, -1.844e-07, 3.582e-07, -1.0, 4.573e-08, 2.796e-07, -1.0, 1.629e-07, -9.8e-08, -1.0, 1.167e-07, -2.722e-07, -1.0, 1.148e-07, 1.798e-07, -1.0, 1.25e-07, 1.053e-07, -1.0, 1.25e-07, 1.053e-07, -1.0, 9.297e-08, -5.233e-08, -1.0, 3.83e-08, 1.907e-07, -1.0, 1.629e-07, -9.8e-08, -1.0, -1.145e-07, 3.548e-07, -1.0, 2.508e-07, 1.998e-07, -1.0, 2.185e-07, 1.811e-07, -1.0, -2.388e-07, 1.39e-07, -1.0, -1.145e-07, 3.548e-07, -1.0, -2.388e-07, 1.39e-07, -1.0, -1.03e-07, 9.481e-08, -1.0, -3.048e-07, 1.798e-07, -1.0, -1.844e-07, 3.582e-07, -1.0, 1.148e-07, 1.798e-07, -1.0, -1.145e-07, 3.548e-07, -1.0, -1.844e-07, 3.582e-07, -1.0, 1.25e-07, 1.053e-07, -1.0, 2.185e-07, 1.811e-07, -1.0, 1.924e-07, 1.113e-07, -1.0, -1.916e-07, 1.694e-07, -1.0, -2.388e-07, 1.39e-07, -1.0, -1.03e-07, 9.481e-08, -1.0, -2.388e-07, 1.39e-07, -1.0, -1.916e-07, 1.694e-07, -1.0, -1.124e-07, 1.992e-07, -1.0, -7.625e-10, 3.648e-07, -1.0, -3.048e-07, 1.798e-07, -1.0, -1.03e-07, 9.481e-08, -1.0, 6.76e-09, 1.16e-07, -1.0, -3.048e-07, 1.798e-07, -1.0, -7.625e-10, 3.648e-07, -1.0, 4.573e-08, 2.796e-07, -1.0, -1.844e-07, 3.582e-07, -1.0, -1.03e-07, 9.481e-08, -1.0, -1.124e-07, 1.992e-07, -1.0, -1.275e-08, 2.004e-07, -1.0, 6.76e-09, 1.16e-07, -1.0, -1.44e-08, 1.542e-07, -1.0, 4.121e-08, 3.638e-07, -1.0, -7.625e-10, 3.648e-07, -1.0, 6.76e-09, 1.16e-07, -1.0, -1.44e-08, 1.542e-07, -1.0, 6.76e-09, 1.16e-07, -1.0, -1.275e-08, 2.004e-07, -1.0, 1.674e-07, 2.534e-07, 0.0, 1.0, -1.374e-06, 0.0, 1.0, -1.374e-06, 0.0, 1.0, -1.374e-06, 0.0, 1.0, -1.374e-06, 0.0, 0.0, -1.0, 0.0, 0.0, -1.0, 0.0, 2.716e-07, -1.0, 0.0, 2.716e-07, -1.0, 0.0, 1.0, 0.0, 0.0, 1.0, 0.0, 0.0, 1.0, 0.0, 0.0, 1.0, 0.0, 0.0, 2.716e-07, -1.0, 0.0, 2.716e-07, -1.0, 0.0, 5.433e-07, -1.0, 0.0, 5.433e-07, -1.0, 0.0, 1.0, 0.0, 0.0, 1.0, 0.0, 0.0, 1.0, 0.0, 0.0, 1.0, 0.0, -1.473e-07, 2.166e-07, -1.0, -1.473e-07, 2.166e-07, -1.0, -1.473e-07, 2.166e-07, -1.0, -1.473e-07, 2.166e-07, -1.0, 1.0, -1.666e-07, -2.513e-08, 1.0, -1.586e-07, -3.184e-08, 1.0, -6.324e-08, 1.054e-08, 1.0, -9.32e-08, -1.191e-07, 1.0, -1.586e-07, -3.184e-08, 1.0, -3.125e-07, 1.72e-07, 1.0, -3.613e-07, 1.747e-07, 1.0, -6.324e-08, 1.054e-08, 1.0, -3.613e-07, 1.747e-07, 1.0, 1.007e-07, -3.909e-08, 1.0, -1.525e-07, -1.361e-07, 1.0, -6.324e-08, 1.054e-08, 1.0, 2.688e-07, -9.763e-08, 1.0, 5.961e-07, -5.664e-07, 1.0, 2.962e-07, -4.539e-07, 1.0, 1.007e-07, -3.909e-08, 1.0, 1.007e-07, -3.909e-08, 1.0, -3.613e-07, 1.747e-07, 1.0, -6.501e-07, 4.993e-10, 1.0, 2.688e-07, -9.763e-08, 1.0, -2.147e-07, -2.812e-07, 1.0, 1.286e-07, -8.118e-08, 1.0, -4.862e-08, -1.646e-07, 1.0, -2.528e-07, -1.323e-07, 1.0, -2.147e-07, -2.812e-07, 1.0, -2.528e-07, -1.323e-07, 1.0, -3.441e-07, -1.983e-07, 1.0, -3.93e-07, -2.795e-07, 1.0, -1.525e-07, -1.361e-07, 1.0, 2.962e-07, -4.539e-07, 1.0, -2.147e-07, -2.812e-07, 1.0, -1.525e-07, -1.361e-07, 1.0, 1.007e-07, -3.909e-08, 1.0, -4.862e-08, -1.646e-07, 1.0, -2.396e-07, -2.297e-07, 1.0, -1.421e-07, -3.623e-08, 1.0, -2.528e-07, -1.323e-07, -1.0, -9.458e-08, 1.927e-07, -1.0, 5.544e-09, 1.857e-07, -1.0, -4.102e-08, 5.951e-10, -1.0, -1.937e-07, 4.992e-09, -1.0, -1.937e-07, 4.992e-09, -1.0, -4.102e-08, 5.951e-10, -1.0, 3.007e-08, 6.405e-08, -1.0, -3.125e-07, 9.84e-09, -1.0, 3.007e-08, 6.405e-08, -1.0, -4.102e-08, 5.951e-10, -1.0, 1.921e-07, 8.718e-08, -1.0, 4.259e-08, 1.734e-07, -1.0, -4.997e-08, 1.926e-07, -1.0, 4.259e-08, 1.734e-07, -1.0, -5.78e-08, 3.729e-07, -1.0, -1.59e-07, 4.1e-07, -1.0, 4.259e-08, 1.734e-07, -1.0, -4.997e-08, 1.926e-07, -1.0, 2.167e-07, 1.897e-07, -1.0, 3.007e-08, 6.405e-08, -1.0, 1.838e-07, 1.018e-07, -1.0, 1.442e-07, 6.225e-08, -1.0, 1.439e-07, 1.187e-07, -1.0, -3.249e-08, 3.362e-08, -1.0, 1.838e-07, 1.018e-07, -1.0, 1.921e-07, 8.718e-08, -1.0, 3.392e-07, 9.099e-08, -1.0, 2.077e-07, 1.935e-07, -1.0, 1.442e-07, 6.225e-08, -1.0, -5.78e-08, 3.729e-07, -1.0, 4.259e-08, 1.734e-07, -1.0, 1.921e-07, 8.718e-08, -1.0, 1.838e-07, 1.018e-07, -1.0, 1.439e-07, 1.187e-07, -1.0, 1.442e-07, 6.225e-08, -1.0, 2.545e-09, 2.4e-07, -1.0, 2.911e-07, 3.351e-07, -1.0, 2.077e-07, 1.935e-07, -1.0, 1.619e-08, 1.997e-07, -1.0, 2.545e-09, 2.4e-07, -1.0, 1.442e-07, 6.225e-08, -1.0, 5.544e-09, 1.857e-07, -1.0, 1.032e-07, 2.719e-07, -1.0, 2.077e-07, 1.935e-07, -1.0, 3.392e-07, 9.099e-08, -1.0, 3.392e-07, 9.099e-08, -1.0, 1.921e-07, 8.718e-08, -1.0, -4.102e-08, 5.951e-10, -1.0, 5.544e-09, 1.857e-07, -1.0, 2.077e-07, 1.935e-07, -1.0, 1.032e-07, 2.719e-07, -1.0, 1.303e-07, 1.992e-07, -1.0, 1.619e-08, 1.997e-07, -1.0, 1.234e-07, 2.308e-07, -1.0, 1.032e-07, 2.719e-07, -1.0, 5.544e-09, 1.857e-07, -1.0, -9.458e-08, 1.927e-07, -1.0, 1.234e-07, 2.308e-07, -1.0, 2.84e-07, 1.309e-07, -1.0, 1.303e-07, 1.992e-07, -1.0, 1.032e-07, 2.719e-07, 0.0, 1.0, 2.056e-07, 0.0, 1.0, 2.056e-07, 0.0, 1.0, 2.056e-07, 0.0, 1.0, 2.056e-07, 0.0, 0.0, 1.0, 6.157e-08, -1.358e-07, 1.0, 6.157e-08, -1.358e-07, 1.0, 0.0, 0.0, 1.0, -1.486e-07, -1.034e-08, -1.0, -1.621e-07, 6.388e-08, -1.0, -1.621e-07, 6.388e-08, -1.0, -1.486e-07, -1.034e-08, -1.0, 0.0, 1.0, 5.481e-07, 0.0, 1.0, 9.547e-08, 0.0, 1.0, 9.547e-08, 0.0, 1.0, 5.481e-07, 6.157e-08, -1.358e-07, 1.0, 1.231e-07, -2.716e-07, 1.0, 1.231e-07, -2.716e-07, 1.0, 6.157e-08, -1.358e-07, 1.0, 0.0, 1.0, 1.296e-06, 0.0, 1.0, 5.481e-07, 0.0, 1.0, 5.481e-07, 0.0, 1.0, 1.296e-06, 4.911e-08, -6.499e-07, 1.0, 4.911e-08, -6.499e-07, 1.0, 4.911e-08, -6.499e-07, 1.0, 4.911e-08, -6.499e-07, 1.0, 1.0, -9.977e-08, -3.699e-10, 1.0, -2.363e-07, -9.745e-08, 1.0, -5.239e-08, -7.01e-08, 1.0, -1.411e-07, -8.636e-08, 1.0, -2.654e-07, -1.53e-07, 1.0, -2.91e-07, -1.691e-07, 1.0, -3.939e-07, -1.327e-07, 1.0, -2.363e-07, -9.745e-08, 1.0, -5.239e-08, -7.01e-08, 1.0, -2.363e-07, -9.745e-08, 1.0, -3.939e-07, -1.327e-07, 1.0, 4.165e-08, -5.132e-08, 1.0, -3.939e-07, -1.327e-07, 1.0, -2.91e-07, -1.691e-07, 1.0, -2.443e-07, -3.742e-08, 1.0, -5.322e-07, -4.559e-09, -1.0, 1.671e-07, -3.402e-08, -1.0, 1.185e-07, 8.59e-08, -1.0, 1.536e-07, 9.686e-08, -1.0, 2.131e-07, 3.988e-08, -1.0, 2.508e-07, 1.998e-07, -1.0, 2.131e-07, 3.988e-08, -1.0, 2.623e-07, 1.581e-07, -1.0, 2.185e-07, 1.811e-07, -1.0, 1.536e-07, 9.686e-08, -1.0, 1.903e-07, 1.067e-07, -1.0, 2.623e-07, 1.581e-07, -1.0, 2.131e-07, 3.988e-08, -1.0, 2.623e-07, 1.581e-07, -1.0, 3.809e-07, 8.104e-08, -1.0, 1.924e-07, 1.113e-07, -1.0, 2.185e-07, 1.811e-07, -1.157e-07, 5.091e-08, -1.0, -1.157e-07, 5.091e-08, -1.0, -1.392e-07, -2.559e-08, -1.0, -1.392e-07, -2.559e-08, -1.0, 2.367e-07, 3.852e-08, 1.0, 2.367e-07, 3.852e-08, 1.0, 2.411e-07, -4.329e-08, 1.0, 2.411e-07, -4.329e-08, 1.0, 0.0, -1.0, 0.0, 0.0, -1.0, 0.0, 0.0, -1.0, 0.0, 0.0, -1.0, 0.0, 1.0, -2.434e-08, -4.92e-07, 1.0, -6.408e-08, -8.346e-07, 1.0, -9.204e-09, -4.993e-07, 1.0, 1.006e-07, -2.228e-07, 1.0, 1.286e-07, -8.118e-08, 1.0, 1.006e-07, -2.228e-07, 1.0, -1.533e-07, -2.276e-07, 1.0, -4.862e-08, -1.646e-07, 1.0, -9.204e-09, -4.993e-07, 1.0, 5.104e-08, -1.574e-07, 1.0, -1.533e-07, -2.276e-07, 1.0, 1.006e-07, -2.228e-07, 1.0, -1.533e-07, -2.276e-07, 1.0, -5.714e-07, -3.847e-07, 1.0, -2.396e-07, -2.297e-07, 1.0, -4.862e-08, -1.646e-07, -1.0, 3.26e-08, 6.101e-08, -1.0, -5.117e-08, 4.825e-08, -1.0, 8.369e-08, 1.352e-07, -1.0, 1.627e-07, -9.991e-08, -1.0, -3.249e-08, 3.362e-08, -1.0, 1.439e-07, 1.187e-07, -1.0, 1.889e-07, 2.63e-07, -1.0, -5.117e-08, 4.825e-08, -1.0, 8.369e-08, 1.352e-07, -1.0, -5.117e-08, 4.825e-08, -1.0, 1.889e-07, 2.63e-07, -1.0, 0.0, 3.72e-07, -1.0, 1.889e-07, 2.63e-07, -1.0, 1.439e-07, 1.187e-07, -1.0, 2.911e-07, 3.351e-07, -1.0, 5.714e-07, 3.847e-07, 1.562e-07, -1.527e-07, 1.0, 1.392e-07, 7.676e-08, 1.0, 1.392e-07, 7.676e-08, 1.0, 1.562e-07, -1.527e-07, 1.0, -2.096e-07, 1.11e-14, -1.0, -2.182e-07, -2.149e-14, -1.0, -2.182e-07, -2.149e-14, -1.0, -2.096e-07, 1.11e-14, -1.0, 0.0, -1.0, 2.278e-08, 0.0, -1.0, 2.278e-08, 0.0, -1.0, 2.278e-08, 0.0, -1.0, 2.278e-08, -1.621e-07, 6.388e-08, -1.0, -1.892e-07, 1.484e-07, -1.0, -1.892e-07, 1.484e-07, -1.0, -1.621e-07, 6.388e-08, -1.0, 1.0, -6.39e-07, -3.067e-07, 1.0, -9.392e-08, -3.23e-07, 1.0, 8.161e-08, -1.892e-07, 1.0, -6.39e-07, -3.067e-07, 1.0, -5.852e-08, -9.146e-08, 1.0, -5.186e-08, -2.342e-07, 1.0, 0.0, -3.071e-07, 1.0, 7.279e-08, -5.348e-08, 1.0, 8.161e-08, -1.892e-07, 1.0, -9.392e-08, -3.23e-07, 1.0, 1.049e-07, -3.489e-07, 1.0, 1.389e-07, -3.574e-07, 1.0, 1.413e-07, -1.595e-07, 1.0, 1.413e-07, -1.595e-07, 1.0, 7.279e-08, -5.348e-08, 1.0, 4.16e-07, 0.0, 1.0, 8.161e-08, -1.892e-07, -1.0, 0.0, 4.953e-07, -1.0, 0.0, 4.953e-07, -1.0, -3.189e-09, -3.011e-08, -1.0, -7.294e-08, 4.524e-07, -1.0, 1.013e-08, -8.629e-08, -1.0, 8.4e-08, 2.39e-07, -1.0, -2.793e-08, 3.261e-08, -1.0, -3.873e-08, -5.155e-08, -1.0, 8.4e-08, 2.39e-07, -1.0, 1.013e-08, -8.629e-08, -1.0, -1.82e-08, 6.143e-07, -1.0, 2.553e-07, 7.909e-07, -1.0, -3.189e-09, -3.011e-08, -1.0, -3.873e-08, -5.155e-08, -1.0, 6.595e-08, 3.142e-07, -1.0, 2.293e-07, 4.428e-07, -1.0, -7.294e-08, 4.524e-07, -1.0, -3.873e-08, -5.155e-08, -1.0, -3.189e-09, -3.011e-08, -1.0, 8.563e-08, -7.278e-07, -1.0, 1.013e-08, -8.629e-08, -1.0, 2.61e-07, 3.027e-07, -1.0, 2.293e-07, 4.428e-07, -1.0, 6.595e-08, 3.142e-07, -1.0, 1.402e-07, 2.959e-07, -1.0, -1.588e-07, 2.353e-07, -1.0, 2.61e-07, 3.027e-07, -1.0, 1.402e-07, 2.959e-07, -1.0, -1.018e-07, 3.766e-07, -1.0, 8.4e-08, 2.39e-07, -1.0, 1.957e-07, 8.269e-08, -1.0, -1.759e-08, 8.472e-08, -1.0, -2.793e-08, 3.261e-08, -1.0, 1.402e-07, 2.959e-07, -1.0, -2.793e-08, 3.261e-08, -1.0, -1.759e-08, 8.472e-08, -1.0, -1.018e-07, 3.766e-07, -1.0, 6.595e-08, 3.142e-07, -1.0, -3.873e-08, -5.155e-08, -1.0, -2.793e-08, 3.261e-08, -1.0, 1.402e-07, 2.959e-07, 0.0, 1.0, 9.04e-07, 0.0, 1.0, 9.04e-07, 0.0, 1.0, 9.04e-07, 0.0, 1.0, 9.04e-07, -1.424e-07, -1.57e-07, -1.0, -1.424e-07, -1.57e-07, -1.0, -1.424e-07, -1.57e-07, -1.0, -1.424e-07, -1.57e-07, -1.0, 4.323e-07, 1.0, 0.0, 4.323e-07, 1.0, 0.0, 4.323e-07, 1.0, 0.0, 4.323e-07, 1.0, 0.0, -2.178e-08, 1.704e-07, -1.0, -2.178e-08, 1.704e-07, -1.0, -2.178e-08, 1.704e-07, -1.0, -2.178e-08, 1.704e-07, -1.0, 4.344e-07, 0.9999, 0.01496, 4.344e-07, 0.9999, 0.01496, 4.344e-07, 0.9999, 0.01496, 4.344e-07, 0.9999, 0.01496, -1.484e-07, 2.535e-08, -1.0, -1.484e-07, 2.535e-08, -1.0, -1.833e-07, -7.963e-08, -1.0, -1.833e-07, -7.963e-08, -1.0, 1.0, -3.368e-07, 1.182e-07, 1.0, -3.368e-07, 1.182e-07, 1.0, 5.142e-07, -1.379e-07, 1.0, 4.913e-07, 6.511e-08, 1.0, -1.621e-07, -2.103e-07, 1.0, 1.862e-07, -1.941e-07, 1.0, 1.212e-07, -1.213e-09, 1.0, 6.058e-08, -4.037e-07, 1.0, 5.142e-07, -1.379e-07, 1.0, 3.833e-07, -1.189e-07, 1.0, 4.192e-07, -5.079e-08, 1.0, 3.672e-07, -1.152e-07, 1.0, 4.913e-07, 6.511e-08, 1.0, 3.833e-07, -1.189e-07, 1.0, 5.142e-07, -1.379e-07, 1.0, 6.73e-07, -4.368e-07, 1.0, 1.862e-07, -1.941e-07, -1.0, 6.39e-07, 6.445e-09, -1.0, 4.8e-08, -2.516e-10, -1.0, -1.913e-07, 1.798e-07, -1.0, 6.39e-07, 6.445e-09, -1.0, -1.077e-07, 2.472e-07, -1.0, -1.976e-07, 1.745e-07, -1.0, 7.551e-08, 3.047e-07, -1.0, 1.186e-08, 1.07e-07, -1.0, 1.186e-08, 1.07e-07, -1.0, 8.776e-08, 1.535e-07, -1.0, 1.03e-07, 3.071e-07, -1.0, -1.077e-07, 2.472e-07, -1.0, -1.913e-07, 1.798e-07, -1.0, 4.8e-08, -2.516e-10, -1.0, -1.515e-07, -2.547e-09, -1.0, -1.715e-07, 1.021e-07, -1.0, -1.976e-07, 1.745e-07, -1.0, -1.976e-07, 1.745e-07, -1.0, -1.077e-07, 2.472e-07, -1.0, -6.241e-07, 4.368e-07, -1.0, -1.913e-07, 1.798e-07, -1.0, 1.283e-07, 1.019e-09, -1.0, 1.103e-07, 2.726e-07, -1.0, -1.715e-07, 1.021e-07, -1.0, -1.515e-07, -2.547e-09, -1.0, -6.915e-08, -9.762e-10, -1.0, -5.581e-08, 2.609e-07, -1.0, 1.103e-07, 2.726e-07, -1.0, 1.283e-07, 1.019e-09, -1.0, 1.186e-08, 1.07e-07, -1.0, 7.551e-08, 3.047e-07, -1.0, -4.251e-08, 3.212e-07, -1.0, 7.012e-09, 7.257e-08, -1.0, 1.103e-07, 2.726e-07, -1.0, -5.581e-08, 2.609e-07, -1.0, -4.251e-08, 3.212e-07, -1.0, 7.551e-08, 3.047e-07, -1.0, -1.715e-07, 1.021e-07, -1.0, 1.103e-07, 2.726e-07, -1.0, 7.551e-08, 3.047e-07, -1.0, -1.976e-07, 1.745e-07, 0.0, 1.0, -9.04e-07, 0.0, 1.0, -9.04e-07, 0.0, 1.0, -9.04e-07, 0.0, 1.0, -9.04e-07, 1.78e-07, 7.851e-08, 1.0, 1.78e-07, 7.851e-08, 1.0, 1.78e-07, 7.851e-08, 1.0, 1.78e-07, 7.851e-08, 1.0, 0.0, 1.0, 3.188e-07, 0.0, 1.0, 3.188e-07, 0.0, 1.0, 3.188e-07, 0.0, 1.0, 3.188e-07, -1.621e-07, 1.072e-13, -1.0, -1.621e-07, 1.246e-15, -1.0, -1.621e-07, 1.246e-15, -1.0, -1.621e-07, 1.072e-13, -1.0, 7.723e-08, -5.111e-07, 1.0, 7.723e-08, -5.111e-07, 1.0, 7.723e-08, -5.111e-07, 1.0, 7.723e-08, -5.111e-07, 1.0, -3.218e-09, 0.9999, -0.01496, -3.218e-09, 0.9999, -0.01496, -3.218e-09, 0.9999, -0.01496, -3.218e-09, 0.9999, -0.01496, -1.621e-07, 1.246e-15, -1.0, -1.486e-07, -6.392e-08, -1.0, -1.486e-07, -6.392e-08, -1.0, -1.621e-07, 1.246e-15, -1.0, 1.313e-07, 1.194e-07, 1.0, 1.444e-07, 2.389e-07, 1.0, 1.444e-07, 2.389e-07, 1.0, 1.313e-07, 1.194e-07, 1.0])] * 3)])

# ---- objects
ob_cube_001 = bpy.data.objects.new('Cube.001', me_cube_001)

# ---- transforms, parenting, visibility, modifiers, constraints
ob_cube_001.location = (0.0, 0.0, 0.0)
ob_cube_001.rotation_euler = (1.571, -0.0, 0.0)
ob_cube_001.lineart.crease_threshold = 0.0

# ---- collection membership
col_collection_1.objects.link(ob_cube_001)

# ---- scene / render settings (as saved in the file)
scene.frame_start = 1; scene.frame_end = 250; scene.frame_set(1)
scene.render.engine = 'BLENDER_EEVEE_NEXT'
scene.render.resolution_percentage = 50
scene.render.dither_intensity = 0.0
scene.cycles.use_denoising = False
scene.cycles.samples = 128
scene.cycles.sampling_pattern = 'TABULATED_SOBOL'
scene.cycles.use_adaptive_sampling = False
scene.cycles.use_light_tree = False
scene.cycles.blur_glossy = 0.0
scene.cycles.sample_clamp_indirect = 0.0
scene.view_settings.view_transform = 'Standard'
bpy.context.view_layer.update()

# ---- added for rendering (the .blend has no active camera and no usable light): camera, sun
cam_auto = bpy.data.cameras.new('AutoCamera')
cam_auto.lens = 50.0
cam_auto.sensor_width = 36.0
cam_auto.clip_end = 1000.0
ob_auto_camera = bpy.data.objects.new('AutoCamera', cam_auto)
scene.collection.objects.link(ob_auto_camera)
ob_auto_camera.location = (0.185045, -0.222054, 0.228902)
ob_auto_camera.rotation_euler = (1.09748, -7.21219e-08, 0.694738)
scene.camera = ob_auto_camera
light_auto_sun = bpy.data.lights.new('AutoSun', 'SUN')
light_auto_sun.energy = 3.0
light_auto_sun.angle = 0.0523599
ob_auto_sun = bpy.data.objects.new('AutoSun', light_auto_sun)
scene.collection.objects.link(ob_auto_sun)
ob_auto_sun.rotation_euler = (0.872665, 0.174533, 0.523599)
bpy.context.view_layer.update()
